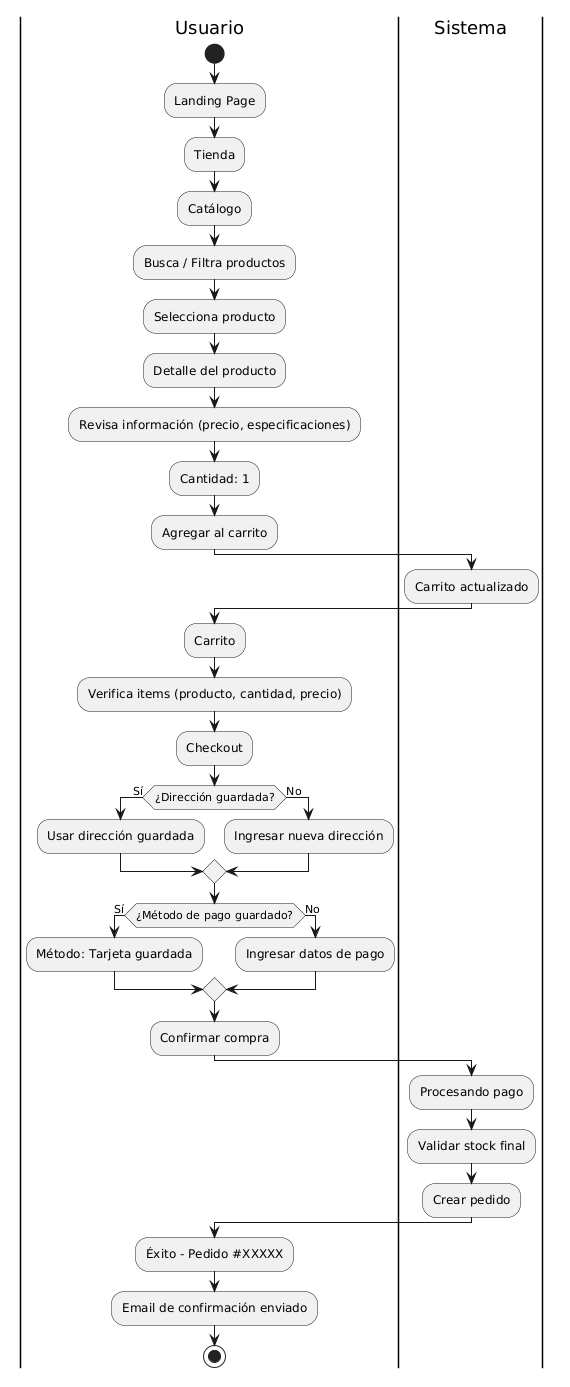

The diagram above was rendered by PlantUML. Its source (embedded in the PNG):
@startuml
|Usuario|
start
:Landing Page;
:Tienda;
:Catálogo;
:Busca / Filtra productos;
:Selecciona producto;
:Detalle del producto;
:Revisa información (precio, especificaciones);
:Cantidad: 1;
:Agregar al carrito;

|Sistema|
:Carrito actualizado;

|Usuario|
:Carrito;
:Verifica items (producto, cantidad, precio);
:Checkout;

if (¿Dirección guardada?) then (Sí)
  :Usar dirección guardada;
else (No)
  :Ingresar nueva dirección;
endif

if (¿Método de pago guardado?) then (Sí)
  :Método: Tarjeta guardada;
else (No)
  :Ingresar datos de pago;
endif

:Confirmar compra;

|Sistema|
:Procesando pago;
:Validar stock final;
:Crear pedido;

|Usuario|
:Éxito - Pedido #XXXXX;
:Email de confirmación enviado;
stop
@enduml